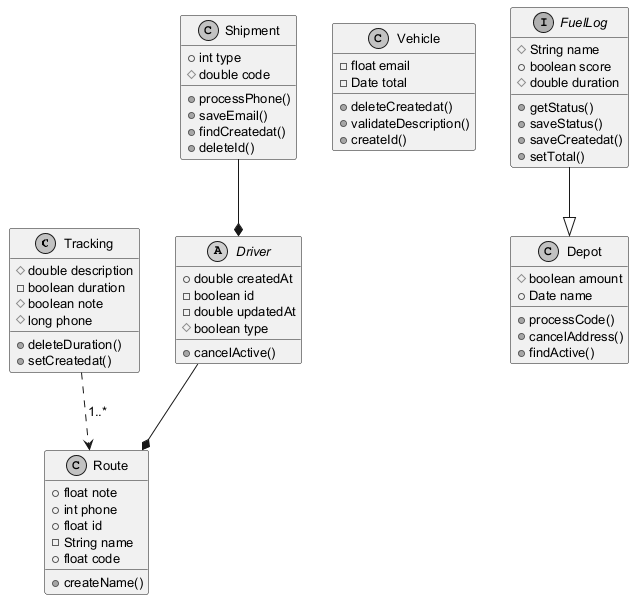

The diagram above was rendered by PlantUML. Its source (embedded in the PNG):
@startuml
skinparam monochrome true
skinparam defaultFontSize 13
class Tracking {
  #double description
  -boolean duration
  #boolean note
  #long phone
  +deleteDuration()
  +setCreatedat()
}
class Shipment {
  +int type
  #double code
  +processPhone()
  +saveEmail()
  +findCreatedat()
  +deleteId()
}
class Vehicle {
  -float email
  -Date total
  +deleteCreatedat()
  +validateDescription()
  +createId()
}
class Route {
  +float note
  +int phone
  +float id
  -String name
  +float code
  +createName()
}
abstract class Driver {
  +double createdAt
  -boolean id
  -double updatedAt
  #boolean type
  +cancelActive()
}
class Depot {
  #boolean amount
  +Date name
  +processCode()
  +cancelAddress()
  +findActive()
}
interface FuelLog {
  #String name
  +boolean score
  #double duration
  +getStatus()
  +saveStatus()
  +saveCreatedat()
  +setTotal()
}
Driver --* Route
FuelLog --|> Depot
Tracking ..> Route : "1..*"
Shipment --* Driver
@enduml